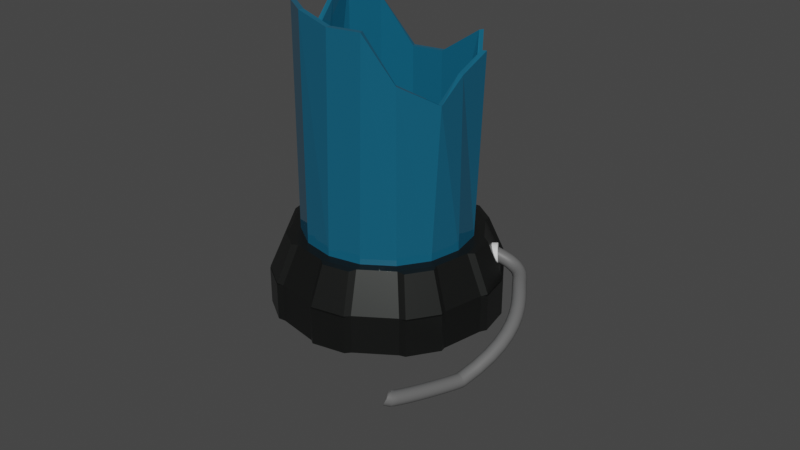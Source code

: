 # Source: Machines_1.blend  (saved by Blender 3.4.6; exported with 4.5.12 LTS)
import bpy
from mathutils import Matrix  # noqa: F401  (used for matrix-valued properties, if any)

bpy.ops.wm.read_factory_settings(use_empty=True)
scene = bpy.context.scene
scene.name = 'Scene'

# ---- collections
col_collection = bpy.data.collections.new('Collection'); scene.collection.children.link(col_collection)
col_collection_001 = bpy.data.collections.new('Collection.001'); col_collection.children.link(col_collection_001)
col_collection_002 = bpy.data.collections.new('Collection.002'); col_collection.children.link(col_collection_002)
col_collection_003 = bpy.data.collections.new('Collection.003'); col_collection.children.link(col_collection_003)
col_collection_004 = bpy.data.collections.new('Collection.004'); col_collection.children.link(col_collection_004)
col_collection_005 = bpy.data.collections.new('Collection.005'); col_collection.children.link(col_collection_005)

# ---- materials (node trees are filled in below, after node groups)
mat_metal = bpy.data.materials.new('Metal')
mat_metal.use_transparent_shadow = False
mat_vitre = bpy.data.materials.new('Vitre')
mat_vitre.use_transparent_shadow = False
mat_material_001 = bpy.data.materials.new('Material.001')
mat_material_001.use_transparent_shadow = False

# ---- material node trees
mat_metal.use_nodes = True; mat_metal.node_tree.nodes.clear()
_N = mat_metal.node_tree.nodes; _L = mat_metal.node_tree.links
n0 = _N.new('ShaderNodeBsdfPrincipled'); n0.name = 'Principled BSDF'; n0.location = (10, 300)
n0.distribution = 'GGX'
n0.subsurface_method = 'RANDOM_WALK_SKIN'
n0.inputs[0].default_value = (0.04202, 0.04428, 0.04258, 1.0)
n0.inputs[1].default_value = 0.8657
n0.inputs[2].default_value = 0.3843
n0.inputs[3].default_value = 1.45
n0.inputs[27].default_value = (0.0, 0.0, 0.0, 1.0)
n0.inputs[28].default_value = 1.0
n1 = _N.new('ShaderNodeOutputMaterial'); n1.name = 'Material Output'; n1.location = (300, 300)
_L.new(n0.outputs[0], n1.inputs[0])
n1.is_active_output = True
mat_vitre.use_nodes = True; mat_vitre.node_tree.nodes.clear()
_N = mat_vitre.node_tree.nodes; _L = mat_vitre.node_tree.links
n0 = _N.new('ShaderNodeBsdfPrincipled'); n0.name = 'Principled BSDF'; n0.location = (10, 300)
n0.distribution = 'GGX'
n0.subsurface_method = 'RANDOM_WALK_SKIN'
n0.inputs[0].default_value = (0.007159, 0.1061, 0.1833, 1.0)
n0.inputs[2].default_value = 0.0
n0.inputs[3].default_value = 1.45
n0.inputs[27].default_value = (0.0, 0.0, 0.0, 1.0)
n0.inputs[28].default_value = 1.0
n1 = _N.new('ShaderNodeOutputMaterial'); n1.name = 'Material Output'; n1.location = (300, 300)
_L.new(n0.outputs[0], n1.inputs[0])
n1.is_active_output = True
mat_material_001.use_nodes = True; mat_material_001.node_tree.nodes.clear()
_N = mat_material_001.node_tree.nodes; _L = mat_material_001.node_tree.links
n0 = _N.new('ShaderNodeBsdfPrincipled'); n0.name = 'Principled BSDF'; n0.location = (10, 300)
n0.distribution = 'GGX'
n0.subsurface_method = 'RANDOM_WALK_SKIN'
n0.inputs[0].default_value = (0.13, 0.13, 0.13, 1.0)
n0.inputs[3].default_value = 1.45
n0.inputs[27].default_value = (0.0, 0.0, 0.0, 1.0)
n0.inputs[28].default_value = 1.0
n1 = _N.new('ShaderNodeOutputMaterial'); n1.name = 'Material Output'; n1.location = (300, 300)
_L.new(n0.outputs[0], n1.inputs[0])
n1.is_active_output = True

# ---- world
world_world = bpy.data.worlds.new('World'); scene.world = world_world
world_world.use_nodes = True; world_world.node_tree.nodes.clear()
_N = world_world.node_tree.nodes; _L = world_world.node_tree.links
n0 = _N.new('ShaderNodeOutputWorld'); n0.name = 'World Output'; n0.location = (300, 300)
n1 = _N.new('ShaderNodeBackground'); n1.name = 'Background'; n1.location = (10, 300)
n1.inputs[0].default_value = (0.05088, 0.05088, 0.05088, 1.0)
_L.new(n1.outputs[0], n0.inputs[0])
n0.is_active_output = True
world_world.color = (0.05088, 0.05088, 0.05088)
world_world.use_sun_shadow = False
world_world.sun_shadow_jitter_overblur = 0.0

# ---- meshes
me_cylinder_001 = bpy.data.meshes.new('Cylinder.001')
me_cylinder_001.from_pydata([(0.0, 1.0, -1.0), (0.3827, 0.9239, -1.0), (0.7071, 0.7071, -1.0), (0.9239, 0.3827, -1.0), (1.0, 0.0, -1.0), (0.9239, -0.3827, -1.0), (0.7071, -0.7071, -1.0), (0.3827, -0.9239, -1.0), (0.0, -1.0, -1.0), (-0.3827, -0.9239, -1.0), (-0.7071, -0.7071, -1.0), (-0.9239, -0.3827, -1.0), (-1.0, 0.0, -1.0), (-0.9239, 0.3827, -1.0), (-0.7071, 0.7071, -1.0), (-0.3827, 0.9239, -1.0), (0.0, 0.8478, 1.0), (0.0, 1.0, -1.0), (0.3244, 0.7832, 1.0), (0.3827, 0.9239, -1.0), (0.5995, 0.5995, 1.0), (0.7071, 0.7071, -1.0), (0.7832, 0.3244, 1.0), (0.9239, 0.3827, -1.0), (0.8478, 0.0, 1.0), (1.0, 0.0, -1.0), (0.7832, -0.3244, 1.0), (0.9239, -0.3827, -1.0), (0.5995, -0.5995, 1.0), (0.7071, -0.7071, -1.0), (0.3244, -0.7832, 1.0), (0.3827, -0.9239, -1.0), (0.0, -0.8478, 1.0), (0.0, -1.0, -1.0), (-0.3244, -0.7832, 1.0), (-0.3827, -0.9239, -1.0), (-0.5995, -0.5995, 1.0), (-0.7071, -0.7071, -1.0), (-0.7832, -0.3244, 1.0), (-0.9239, -0.3827, -1.0), (-0.8478, 0.0, 1.0), (-1.0, 0.0, -1.0), (-0.7832, 0.3244, 1.0), (-0.9239, 0.3827, -1.0), (-0.5995, 0.5995, 1.0), (-0.7071, 0.7071, -1.0), (-0.3244, 0.7832, 1.0), (-0.3827, 0.9239, -1.0), (0.0, 1.0, -2.987), (0.0, 1.0, -0.9869), (0.3827, 0.9239, -2.987), (0.3827, 0.9239, -0.9869), (0.7071, 0.7071, -2.987), (0.7071, 0.7071, -0.9869), (0.9239, 0.3827, -2.987), (0.9239, 0.3827, -0.9869), (1.0, 0.0, -2.987), (1.0, 0.0, -0.9869), (0.9239, -0.3827, -2.987), (0.9239, -0.3827, -0.9869), (0.7071, -0.7071, -2.987), (0.7071, -0.7071, -0.9869), (0.3827, -0.9239, -2.987), (0.3827, -0.9239, -0.9869), (0.0, -1.0, -2.987), (0.0, -1.0, -0.9869), (-0.3827, -0.9239, -2.987), (-0.3827, -0.9239, -0.9869), (-0.7071, -0.7071, -2.987), (-0.7071, -0.7071, -0.9869), (-0.9239, -0.3827, -2.987), (-0.9239, -0.3827, -0.9869), (-1.0, 0.0, -2.987), (-1.0, 0.0, -0.9869), (-0.9239, 0.3827, -2.987), (-0.9239, 0.3827, -0.9869), (-0.7071, 0.7071, -2.987), (-0.7071, 0.7071, -0.9869), (-0.3827, 0.9239, -2.987), (-0.3827, 0.9239, -0.9869), (0.696, 0.766, -0.9553), (0.4414, 0.9361, -0.9553), (0.386, 0.801, 0.9616), (0.5923, 0.6632, 0.9616), (1.034, 0.04952, -0.9553), (0.974, 0.3499, -0.9553), (0.8394, 0.2934, 0.9616), (0.8877, 0.05012, 0.9616), (0.766, -0.696, -0.9553), (0.9361, -0.4414, -0.9553), (0.801, -0.386, 0.9616), (0.6632, -0.5923, 0.9616), (0.04952, -1.034, -0.9553), (0.3499, -0.974, -0.9553), (0.2934, -0.8394, 0.9616), (0.05012, -0.8877, 0.9616), (-0.696, -0.766, -0.9553), (-0.4414, -0.9361, -0.9553), (-0.386, -0.801, 0.9616), (-0.5923, -0.6632, 0.9616), (-1.034, -0.04952, -0.9553), (-0.974, -0.3499, -0.9553), (-0.8394, -0.2934, 0.9616), (-0.8877, -0.05012, 0.9616), (-0.766, 0.696, -0.9553), (-0.9361, 0.4414, -0.9553), (-0.801, 0.386, 0.9616), (-0.6632, 0.5923, 0.9616), (-0.04952, 1.034, -0.9553), (-0.3499, 0.974, -0.9553), (-0.2934, 0.8394, 0.9616), (-0.05012, 0.8877, 0.9616), (0.4429, 0.939, -2.945), (0.4429, 0.939, -1.029), (0.698, 0.7685, -1.029), (0.698, 0.7685, -2.945), (0.9771, 0.3508, -2.945), (0.9771, 0.3508, -1.029), (1.037, 0.04984, -1.029), (1.037, 0.04984, -2.945), (0.939, -0.4429, -2.945), (0.939, -0.4429, -1.029), (0.7685, -0.698, -1.029), (0.7685, -0.698, -2.945), (0.3508, -0.9771, -2.945), (0.3508, -0.9771, -1.029), (0.04984, -1.037, -1.029), (0.04984, -1.037, -2.945), (-0.4429, -0.939, -2.945), (-0.4429, -0.939, -1.029), (-0.698, -0.7685, -1.029), (-0.698, -0.7685, -2.945), (-0.9771, -0.3508, -2.945), (-0.9771, -0.3508, -1.029), (-1.037, -0.04984, -1.029), (-1.037, -0.04984, -2.945), (-0.939, 0.4429, -2.945), (-0.939, 0.4429, -1.029), (-0.7685, 0.698, -1.029), (-0.7685, 0.698, -2.945), (-0.3508, 0.9771, -2.945), (-0.3508, 0.9771, -1.029), (-0.04984, 1.037, -1.029), (-0.04984, 1.037, -2.945)], [], [(15, 47, 17, 0), (2, 21, 23, 3), (3, 23, 25, 4), (4, 25, 27, 5), (5, 27, 29, 6), (6, 29, 31, 7), (7, 31, 33, 8), (8, 33, 35, 9), (9, 35, 37, 10), (10, 37, 39, 11), (11, 39, 41, 12), (12, 41, 43, 13), (13, 43, 45, 14), (14, 45, 47, 15), (0, 17, 19, 1), (1, 19, 21, 2), (0, 1, 2, 3, 4, 5, 6, 7, 8, 9, 10, 11, 12, 13, 14, 15), (19, 17, 16, 18), (80, 81, 82, 83), (23, 21, 20, 22), (84, 85, 86, 87), (27, 25, 24, 26), (88, 89, 90, 91), (31, 29, 28, 30), (92, 93, 94, 95), (35, 33, 32, 34), (96, 97, 98, 99), (39, 37, 36, 38), (100, 101, 102, 103), (43, 41, 40, 42), (104, 105, 106, 107), (47, 45, 44, 46), (108, 109, 110, 111), (18, 16, 46, 44, 42, 40, 38, 36, 34, 32, 30, 28, 26, 24, 22, 20), (48, 49, 51, 50), (112, 113, 114, 115), (52, 53, 55, 54), (116, 117, 118, 119), (56, 57, 59, 58), (120, 121, 122, 123), (60, 61, 63, 62), (124, 125, 126, 127), (64, 65, 67, 66), (128, 129, 130, 131), (68, 69, 71, 70), (132, 133, 134, 135), (72, 73, 75, 74), (136, 137, 138, 139), (51, 49, 79, 77, 75, 73, 71, 69, 67, 65, 63, 61, 59, 57, 55, 53), (76, 77, 79, 78), (140, 141, 142, 143), (48, 50, 52, 54, 56, 58, 60, 62, 64, 66, 68, 70, 72, 74, 76, 78), (21, 19, 81, 80), (19, 18, 82, 81), (18, 20, 83, 82), (20, 21, 80, 83), (25, 23, 85, 84), (23, 22, 86, 85), (22, 24, 87, 86), (24, 25, 84, 87), (29, 27, 89, 88), (27, 26, 90, 89), (26, 28, 91, 90), (28, 29, 88, 91), (33, 31, 93, 92), (31, 30, 94, 93), (30, 32, 95, 94), (32, 33, 92, 95), (37, 35, 97, 96), (35, 34, 98, 97), (34, 36, 99, 98), (36, 37, 96, 99), (41, 39, 101, 100), (39, 38, 102, 101), (38, 40, 103, 102), (40, 41, 100, 103), (45, 43, 105, 104), (43, 42, 106, 105), (42, 44, 107, 106), (44, 45, 104, 107), (17, 47, 109, 108), (47, 46, 110, 109), (46, 16, 111, 110), (16, 17, 108, 111), (50, 51, 113, 112), (51, 53, 114, 113), (53, 52, 115, 114), (52, 50, 112, 115), (54, 55, 117, 116), (55, 57, 118, 117), (57, 56, 119, 118), (56, 54, 116, 119), (58, 59, 121, 120), (59, 61, 122, 121), (61, 60, 123, 122), (60, 58, 120, 123), (62, 63, 125, 124), (63, 65, 126, 125), (65, 64, 127, 126), (64, 62, 124, 127), (66, 67, 129, 128), (67, 69, 130, 129), (69, 68, 131, 130), (68, 66, 128, 131), (70, 71, 133, 132), (71, 73, 134, 133), (73, 72, 135, 134), (72, 70, 132, 135), (74, 75, 137, 136), (75, 77, 138, 137), (77, 76, 139, 138), (76, 74, 136, 139), (78, 79, 141, 140), (79, 49, 142, 141), (49, 48, 143, 142), (48, 78, 140, 143)])
_uv = me_cylinder_001.uv_layers.new(name='UVMap')
_uv.uv.foreach_set('vector', [0.0625, 0.5, 0.0625, 0.5, 0.0, 0.5, 0.0, 0.5, 0.875, 0.5, 0.875, 0.5, 0.8125, 0.5, 0.8125, 0.5, 0.8125, 0.5, 0.8125, 0.5, 0.75, 0.5, 0.75, 0.5, 0.75, 0.5, 0.75, 0.5, 0.6875, 0.5, 0.6875, 0.5, 0.6875, 0.5, 0.6875, 0.5, 0.625, 0.5, 0.625, 0.5, 0.625, 0.5, 0.625, 0.5, 0.5625, 0.5, 0.5625, 0.5, 0.5625, 0.5, 0.5625, 0.5, 0.5, 0.5, 0.5, 0.5, 0.5, 0.5, 0.5, 0.5, 0.4375, 0.5, 0.4375, 0.5, 0.4375, 0.5, 0.4375, 0.5, 0.375, 0.5, 0.375, 0.5, 0.375, 0.5, 0.375, 0.5, 0.3125, 0.5, 0.3125, 0.5, 0.3125, 0.5, 0.3125, 0.5, 0.25, 0.5, 0.25, 0.5, 0.25, 0.5, 0.25, 0.5, 0.1875, 0.5, 0.1875, 0.5, 0.1875, 0.5, 0.1875, 0.5, 0.125, 0.5, 0.125, 0.5, 0.125, 0.5, 0.125, 0.5, 0.0625, 0.5, 0.0625, 0.5, 1.0, 0.5, 1.0, 0.5, 0.9375, 0.5, 0.9375, 0.5, 0.9375, 0.5, 0.9375, 0.5, 0.875, 0.5, 0.875, 0.5, 0.75, 0.49, 0.8418, 0.4717, 0.9197, 0.4197, 0.9717, 0.3418, 0.99, 0.25, 0.9717, 0.1582, 0.9197, 0.08029, 0.8418, 0.02827, 0.75, 0.01, 0.6582, 0.02827, 0.5803, 0.08029, 0.5283, 0.1582, 0.51, 0.25, 0.5283, 0.3418, 0.5803, 0.4197, 0.6582, 0.4717, 0.3418, 0.4717, 0.25, 0.49, 0.25, 0.4535, 0.3279, 0.438, 0.4109, 0.4247, 0.3498, 0.4655, 0.3365, 0.4331, 0.386, 0.4, 0.4717, 0.3418, 0.4197, 0.4197, 0.3939, 0.3939, 0.438, 0.3279, 0.4873, 0.2597, 0.473, 0.3318, 0.4406, 0.3183, 0.4523, 0.2599, 0.4717, 0.1582, 0.49, 0.25, 0.4535, 0.25, 0.438, 0.1721, 0.4247, 0.08908, 0.4655, 0.1502, 0.4331, 0.1635, 0.4, 0.114, 0.3418, 0.02827, 0.4197, 0.08029, 0.3939, 0.1061, 0.3279, 0.06203, 0.2597, 0.01269, 0.3318, 0.02703, 0.3183, 0.05935, 0.2599, 0.04774, 0.1582, 0.02827, 0.25, 0.01, 0.25, 0.04654, 0.1721, 0.06203, 0.08908, 0.07531, 0.1502, 0.03448, 0.1635, 0.06692, 0.114, 0.09999, 0.02827, 0.1582, 0.08029, 0.08029, 0.1061, 0.1061, 0.06203, 0.1721, 0.01269, 0.2403, 0.02703, 0.1682, 0.05935, 0.1817, 0.04774, 0.2401, 0.02827, 0.3418, 0.01, 0.25, 0.04654, 0.25, 0.06203, 0.3279, 0.07531, 0.4109, 0.03448, 0.3498, 0.06692, 0.3365, 0.09999, 0.386, 0.1582, 0.4717, 0.08029, 0.4197, 0.1061, 0.3939, 0.1721, 0.438, 0.2403, 0.4873, 0.1682, 0.473, 0.1817, 0.4406, 0.2401, 0.4523, 0.3279, 0.438, 0.25, 0.4535, 0.1721, 0.438, 0.1061, 0.3939, 0.06203, 0.3279, 0.04654, 0.25, 0.06203, 0.1721, 0.1061, 0.1061, 0.1721, 0.06203, 0.25, 0.04654, 0.3279, 0.06203, 0.3939, 0.1061, 0.438, 0.1721, 0.4535, 0.25, 0.438, 0.3279, 0.3939, 0.3939, 1.0, 0.5, 1.0, 1.0, 0.9375, 1.0, 0.9375, 0.5, 0.9308, 0.5104, 0.9308, 0.9896, 0.8817, 0.9896, 0.8817, 0.5104, 0.875, 0.5, 0.875, 1.0, 0.8125, 1.0, 0.8125, 0.5, 0.8058, 0.5104, 0.8058, 0.9896, 0.7567, 0.9896, 0.7567, 0.5104, 0.75, 0.5, 0.75, 1.0, 0.6875, 1.0, 0.6875, 0.5, 0.6808, 0.5104, 0.6808, 0.9896, 0.6317, 0.9896, 0.6317, 0.5104, 0.625, 0.5, 0.625, 1.0, 0.5625, 1.0, 0.5625, 0.5, 0.5558, 0.5104, 0.5558, 0.9896, 0.5067, 0.9896, 0.5067, 0.5104, 0.5, 0.5, 0.5, 1.0, 0.4375, 1.0, 0.4375, 0.5, 0.4308, 0.5104, 0.4308, 0.9896, 0.3817, 0.9896, 0.3817, 0.5104, 0.375, 0.5, 0.375, 1.0, 0.3125, 1.0, 0.3125, 0.5, 0.3058, 0.5104, 0.3058, 0.9896, 0.2567, 0.9896, 0.2567, 0.5104, 0.25, 0.5, 0.25, 1.0, 0.1875, 1.0, 0.1875, 0.5, 0.1808, 0.5104, 0.1808, 0.9896, 0.1317, 0.9896, 0.1317, 0.5104, 0.3418, 0.4717, 0.25, 0.49, 0.1582, 0.4717, 0.08029, 0.4197, 0.02827, 0.3418, 0.01, 0.25, 0.02827, 0.1582, 0.08029, 0.08029, 0.1582, 0.02827, 0.25, 0.01, 0.3418, 0.02827, 0.4197, 0.08029, 0.4717, 0.1582, 0.49, 0.25, 0.4717, 0.3418, 0.4197, 0.4197, 0.125, 0.5, 0.125, 1.0, 0.0625, 1.0, 0.0625, 0.5, 0.05583, 0.5104, 0.05583, 0.9896, 0.006675, 0.9896, 0.006675, 0.5104, 0.75, 0.49, 0.8418, 0.4717, 0.9197, 0.4197, 0.9717, 0.3418, 0.99, 0.25, 0.9717, 0.1582, 0.9197, 0.08029, 0.8418, 0.02827, 0.75, 0.01, 0.6582, 0.02827, 0.5803, 0.08029, 0.5283, 0.1582, 0.51, 0.25, 0.5283, 0.3418, 0.5803, 0.4197, 0.6582, 0.4717, 0.4197, 0.4197, 0.3418, 0.4717, 0.3498, 0.4655, 0.4109, 0.4247, 0.3418, 0.4717, 0.3279, 0.438, 0.3365, 0.4331, 0.3498, 0.4655, 0.3279, 0.438, 0.3939, 0.3939, 0.386, 0.4, 0.3365, 0.4331, 0.3939, 0.3939, 0.4197, 0.4197, 0.4109, 0.4247, 0.386, 0.4, 0.49, 0.25, 0.4717, 0.3418, 0.473, 0.3318, 0.4873, 0.2597, 0.4717, 0.3418, 0.438, 0.3279, 0.4406, 0.3183, 0.473, 0.3318, 0.438, 0.3279, 0.4535, 0.25, 0.4523, 0.2599, 0.4406, 0.3183, 0.4535, 0.25, 0.49, 0.25, 0.4873, 0.2597, 0.4523, 0.2599, 0.4197, 0.08029, 0.4717, 0.1582, 0.4655, 0.1502, 0.4247, 0.08908, 0.4717, 0.1582, 0.438, 0.1721, 0.4331, 0.1635, 0.4655, 0.1502, 0.438, 0.1721, 0.3939, 0.1061, 0.4, 0.114, 0.4331, 0.1635, 0.3939, 0.1061, 0.4197, 0.08029, 0.4247, 0.08908, 0.4, 0.114, 0.25, 0.01, 0.3418, 0.02827, 0.3318, 0.02703, 0.2597, 0.01269, 0.3418, 0.02827, 0.3279, 0.06203, 0.3183, 0.05935, 0.3318, 0.02703, 0.3279, 0.06203, 0.25, 0.04654, 0.2599, 0.04774, 0.3183, 0.05935, 0.25, 0.04654, 0.25, 0.01, 0.2597, 0.01269, 0.2599, 0.04774, 0.08029, 0.08029, 0.1582, 0.02827, 0.1502, 0.03448, 0.08908, 0.07531, 0.1582, 0.02827, 0.1721, 0.06203, 0.1635, 0.06692, 0.1502, 0.03448, 0.1721, 0.06203, 0.1061, 0.1061, 0.114, 0.09999, 0.1635, 0.06692, 0.1061, 0.1061, 0.08029, 0.08029, 0.08908, 0.07531, 0.114, 0.09999, 0.01, 0.25, 0.02827, 0.1582, 0.02703, 0.1682, 0.01269, 0.2403, 0.02827, 0.1582, 0.06203, 0.1721, 0.05935, 0.1817, 0.02703, 0.1682, 0.06203, 0.1721, 0.04654, 0.25, 0.04774, 0.2401, 0.05935, 0.1817, 0.04654, 0.25, 0.01, 0.25, 0.01269, 0.2403, 0.04774, 0.2401, 0.08029, 0.4197, 0.02827, 0.3418, 0.03448, 0.3498, 0.07531, 0.4109, 0.02827, 0.3418, 0.06203, 0.3279, 0.06692, 0.3365, 0.03448, 0.3498, 0.06203, 0.3279, 0.1061, 0.3939, 0.09999, 0.386, 0.06692, 0.3365, 0.1061, 0.3939, 0.08029, 0.4197, 0.07531, 0.4109, 0.09999, 0.386, 0.25, 0.49, 0.1582, 0.4717, 0.1682, 0.473, 0.2403, 0.4873, 0.1582, 0.4717, 0.1721, 0.438, 0.1817, 0.4406, 0.1682, 0.473, 0.1721, 0.438, 0.25, 0.4535, 0.2401, 0.4523, 0.1817, 0.4406, 0.25, 0.4535, 0.25, 0.49, 0.2403, 0.4873, 0.2401, 0.4523, 0.9375, 0.5, 0.9375, 1.0, 0.9308, 0.9896, 0.9308, 0.5104, 0.9375, 1.0, 0.875, 1.0, 0.8817, 0.9896, 0.9308, 0.9896, 0.875, 1.0, 0.875, 0.5, 0.8817, 0.5104, 0.8817, 0.9896, 0.875, 0.5, 0.9375, 0.5, 0.9308, 0.5104, 0.8817, 0.5104, 0.8125, 0.5, 0.8125, 1.0, 0.8058, 0.9896, 0.8058, 0.5104, 0.8125, 1.0, 0.75, 1.0, 0.7567, 0.9896, 0.8058, 0.9896, 0.75, 1.0, 0.75, 0.5, 0.7567, 0.5104, 0.7567, 0.9896, 0.75, 0.5, 0.8125, 0.5, 0.8058, 0.5104, 0.7567, 0.5104, 0.6875, 0.5, 0.6875, 1.0, 0.6808, 0.9896, 0.6808, 0.5104, 0.6875, 1.0, 0.625, 1.0, 0.6317, 0.9896, 0.6808, 0.9896, 0.625, 1.0, 0.625, 0.5, 0.6317, 0.5104, 0.6317, 0.9896, 0.625, 0.5, 0.6875, 0.5, 0.6808, 0.5104, 0.6317, 0.5104, 0.5625, 0.5, 0.5625, 1.0, 0.5558, 0.9896, 0.5558, 0.5104, 0.5625, 1.0, 0.5, 1.0, 0.5067, 0.9896, 0.5558, 0.9896, 0.5, 1.0, 0.5, 0.5, 0.5067, 0.5104, 0.5067, 0.9896, 0.5, 0.5, 0.5625, 0.5, 0.5558, 0.5104, 0.5067, 0.5104, 0.4375, 0.5, 0.4375, 1.0, 0.4308, 0.9896, 0.4308, 0.5104, 0.4375, 1.0, 0.375, 1.0, 0.3817, 0.9896, 0.4308, 0.9896, 0.375, 1.0, 0.375, 0.5, 0.3817, 0.5104, 0.3817, 0.9896, 0.375, 0.5, 0.4375, 0.5, 0.4308, 0.5104, 0.3817, 0.5104, 0.3125, 0.5, 0.3125, 1.0, 0.3058, 0.9896, 0.3058, 0.5104, 0.3125, 1.0, 0.25, 1.0, 0.2567, 0.9896, 0.3058, 0.9896, 0.25, 1.0, 0.25, 0.5, 0.2567, 0.5104, 0.2567, 0.9896, 0.25, 0.5, 0.3125, 0.5, 0.3058, 0.5104, 0.2567, 0.5104, 0.1875, 0.5, 0.1875, 1.0, 0.1808, 0.9896, 0.1808, 0.5104, 0.1875, 1.0, 0.125, 1.0, 0.1317, 0.9896, 0.1808, 0.9896, 0.125, 1.0, 0.125, 0.5, 0.1317, 0.5104, 0.1317, 0.9896, 0.125, 0.5, 0.1875, 0.5, 0.1808, 0.5104, 0.1317, 0.5104, 0.0625, 0.5, 0.0625, 1.0, 0.05583, 0.9896, 0.05583, 0.5104, 0.0625, 1.0, 0.0, 1.0, 0.006675, 0.9896, 0.05583, 0.9896, 0.0, 1.0, 0.0, 0.5, 0.006675, 0.5104, 0.006675, 0.9896, 0.0, 0.5, 0.0625, 0.5, 0.05583, 0.5104, 0.006675, 0.5104])
me_cylinder_001.materials.append(mat_metal)
me_cylinder_001.update()
me_cylinder_002 = bpy.data.meshes.new('Cylinder.002')
me_cylinder_002.from_pydata([(0.0, 1.0, -1.0), (0.0, 1.0, 0.02974), (0.3827, 0.9239, -1.0), (0.4971, 1.035, 0.2141), (0.7071, 0.7071, -1.0), (0.7071, 0.7071, -0.1204), (0.9239, 0.3827, -1.0), (1.016, 0.3723, 0.2313), (1.0, 0.0, -1.0), (1.0, 0.0, 0.1393), (0.9239, -0.3827, -1.0), (0.9902, -0.3387, 0.002507), (0.7071, -0.7071, -1.0), (0.7071, -0.7071, 0.1393), (0.3827, -0.9239, -1.0), (0.4328, -0.9114, 0.4455), (0.0, -1.0, -1.0), (0.05007, -0.9875, 0.4455), (-0.3827, -0.9239, -1.0), (-0.3827, -0.9239, 0.4915), (-0.7071, -0.7071, -1.0), (-0.7071, -0.7071, 0.4915), (-0.9239, -0.3827, -1.0), (-0.8885, -0.239, 0.2073), (-1.0, 0.0, -1.0), (-0.9034, 0.07374, 0.3921), (-0.9239, 0.3827, -1.0), (-0.9239, 0.3827, 0.4915), (-0.7071, 0.7071, -1.0), (-0.7071, 0.7071, 0.3586), (-0.3827, 0.9239, -1.0), (-0.3827, 0.9239, 0.02974), (0.0, 0.94, -1.0), (0.0, 0.94, 0.02974), (0.3597, 0.8684, -1.0), (0.4741, 0.9794, 0.2141), (0.6647, 0.6647, -1.0), (0.6647, 0.6647, -0.1204), (0.8684, 0.3597, -1.0), (0.9607, 0.3493, 0.2313), (0.94, 0.0, -1.0), (0.94, 0.0, 0.1393), (0.8684, -0.3597, -1.0), (0.9348, -0.3158, 0.002507), (0.6647, -0.6647, -1.0), (0.6647, -0.6647, 0.1393), (0.3597, -0.8684, -1.0), (0.4098, -0.8559, 0.4455), (0.0, -0.94, -1.0), (0.05007, -0.9275, 0.4455), (-0.3597, -0.8684, -1.0), (-0.3597, -0.8684, 0.4915), (-0.6647, -0.6647, -1.0), (-0.6647, -0.6647, 0.4915), (-0.8684, -0.3597, -1.0), (-0.833, -0.216, 0.2073), (-0.94, 0.0, -1.0), (-0.8434, 0.07374, 0.3921), (-0.8684, 0.3597, -1.0), (-0.8684, 0.3597, 0.4915), (-0.6647, 0.6647, -1.0), (-0.6647, 0.6647, 0.3586), (-0.3597, 0.8684, -1.0), (-0.3597, 0.8684, 0.02974)], [], [(0, 1, 3, 2), (2, 3, 5, 4), (4, 5, 7, 6), (6, 7, 9, 8), (8, 9, 11, 10), (10, 11, 13, 12), (12, 13, 15, 14), (14, 15, 17, 16), (16, 17, 19, 18), (18, 19, 21, 20), (20, 21, 23, 22), (22, 23, 25, 24), (24, 25, 27, 26), (26, 27, 29, 28), (28, 29, 31, 30), (30, 31, 1, 0), (32, 34, 35, 33), (34, 36, 37, 35), (36, 38, 39, 37), (38, 40, 41, 39), (40, 42, 43, 41), (42, 44, 45, 43), (44, 46, 47, 45), (46, 48, 49, 47), (48, 50, 51, 49), (50, 52, 53, 51), (52, 54, 55, 53), (54, 56, 57, 55), (56, 58, 59, 57), (58, 60, 61, 59), (60, 62, 63, 61), (62, 32, 33, 63), (0, 2, 34, 32), (3, 1, 33, 35), (2, 4, 36, 34), (5, 3, 35, 37), (4, 6, 38, 36), (7, 5, 37, 39), (6, 8, 40, 38), (9, 7, 39, 41), (8, 10, 42, 40), (11, 9, 41, 43), (10, 12, 44, 42), (13, 11, 43, 45), (12, 14, 46, 44), (15, 13, 45, 47), (14, 16, 48, 46), (17, 15, 47, 49), (16, 18, 50, 48), (19, 17, 49, 51), (18, 20, 52, 50), (21, 19, 51, 53), (20, 22, 54, 52), (23, 21, 53, 55), (22, 24, 56, 54), (25, 23, 55, 57), (24, 26, 58, 56), (27, 25, 57, 59), (26, 28, 60, 58), (29, 27, 59, 61), (28, 30, 62, 60), (31, 29, 61, 63), (30, 0, 32, 62), (1, 31, 63, 33)])
_uv = me_cylinder_002.uv_layers.new(name='UVMap')
_uv.uv.foreach_set('vector', [0.9219, 0.2164, 0.516, 0.5135, 0.52, 0.5062, 0.7816, 0.07641, 0.7816, 0.07641, 0.52, 0.5062, 0.5209, 0.498, 0.598, 0.0003037, 0.598, 0.0003037, 0.5209, 0.498, 0.5187, 0.4901, 0.3988, 9.996e-05, 0.3988, 9.996e-05, 0.5187, 0.4901, 0.5138, 0.4836, 0.2142, 0.07624, 0.2142, 0.07624, 0.5138, 0.4836, 0.5065, 0.4796, 0.07467, 0.2185, 0.07467, 0.2185, 0.5065, 0.4796, 0.4981, 0.4787, 0.0001, 0.4025, 0.0001, 0.4025, 0.4981, 0.4787, 0.4901, 0.4812, 0.001242, 0.6009, 0.001242, 0.6009, 0.4901, 0.4812, 0.4836, 0.4865, 0.07786, 0.7839, 0.07786, 0.7839, 0.4836, 0.4865, 0.4796, 0.4939, 0.2185, 0.924, 0.2185, 0.924, 0.4796, 0.4939, 0.4787, 0.5022, 0.4022, 0.9999, 0.4022, 0.9999, 0.4787, 0.5022, 0.4809, 0.5101, 0.6013, 0.9999, 0.6013, 0.9999, 0.4809, 0.5101, 0.4858, 0.5167, 0.7857, 0.9236, 0.7857, 0.9236, 0.4858, 0.5167, 0.493, 0.5206, 0.9253, 0.781, 0.9253, 0.781, 0.493, 0.5206, 0.5013, 0.5212, 0.9995, 0.5967, 0.9995, 0.5967, 0.5013, 0.5212, 0.5094, 0.5188, 0.9982, 0.3989, 0.9982, 0.3989, 0.5094, 0.5188, 0.516, 0.5135, 0.9219, 0.2164, 0.9219, 0.2164, 0.7816, 0.07641, 0.52, 0.5062, 0.516, 0.5135, 0.7816, 0.07641, 0.598, 0.0003037, 0.5209, 0.498, 0.52, 0.5062, 0.598, 0.0003037, 0.3988, 9.996e-05, 0.5187, 0.4901, 0.5209, 0.498, 0.3988, 9.996e-05, 0.2142, 0.07624, 0.5138, 0.4836, 0.5187, 0.4901, 0.2142, 0.07624, 0.07467, 0.2185, 0.5065, 0.4796, 0.5138, 0.4836, 0.07467, 0.2185, 0.0001, 0.4025, 0.4981, 0.4787, 0.5065, 0.4796, 0.0001, 0.4025, 0.001242, 0.6009, 0.4901, 0.4812, 0.4981, 0.4787, 0.001242, 0.6009, 0.07786, 0.7839, 0.4836, 0.4865, 0.4901, 0.4812, 0.07786, 0.7839, 0.2185, 0.924, 0.4796, 0.4939, 0.4836, 0.4865, 0.2185, 0.924, 0.4022, 0.9999, 0.4787, 0.5022, 0.4796, 0.4939, 0.4022, 0.9999, 0.6013, 0.9999, 0.4809, 0.5101, 0.4787, 0.5022, 0.6013, 0.9999, 0.7857, 0.9236, 0.4858, 0.5167, 0.4809, 0.5101, 0.7857, 0.9236, 0.9253, 0.781, 0.493, 0.5206, 0.4858, 0.5167, 0.9253, 0.781, 0.9995, 0.5967, 0.5013, 0.5212, 0.493, 0.5206, 0.9995, 0.5967, 0.9982, 0.3989, 0.5094, 0.5188, 0.5013, 0.5212, 0.9982, 0.3989, 0.9219, 0.2164, 0.516, 0.5135, 0.5094, 0.5188, 0.9219, 0.2164, 0.7816, 0.07641, 0.7816, 0.07641, 0.9219, 0.2164, 0.52, 0.5062, 0.516, 0.5135, 0.516, 0.5135, 0.52, 0.5062, 0.7816, 0.07641, 0.598, 0.0003037, 0.598, 0.0003037, 0.7816, 0.07641, 0.5209, 0.498, 0.52, 0.5062, 0.52, 0.5062, 0.5209, 0.498, 0.598, 0.0003037, 0.3988, 9.996e-05, 0.3988, 9.996e-05, 0.598, 0.0003037, 0.5187, 0.4901, 0.5209, 0.498, 0.5209, 0.498, 0.5187, 0.4901, 0.3988, 9.996e-05, 0.2142, 0.07624, 0.2142, 0.07624, 0.3988, 9.996e-05, 0.5138, 0.4836, 0.5187, 0.4901, 0.5187, 0.4901, 0.5138, 0.4836, 0.2142, 0.07624, 0.07467, 0.2185, 0.07467, 0.2185, 0.2142, 0.07624, 0.5065, 0.4796, 0.5138, 0.4836, 0.5138, 0.4836, 0.5065, 0.4796, 0.07467, 0.2185, 0.0001, 0.4025, 0.0001, 0.4025, 0.07467, 0.2185, 0.4981, 0.4787, 0.5065, 0.4796, 0.5065, 0.4796, 0.4981, 0.4787, 0.0001, 0.4025, 0.001242, 0.6009, 0.001242, 0.6009, 0.0001, 0.4025, 0.4901, 0.4812, 0.4981, 0.4787, 0.4981, 0.4787, 0.4901, 0.4812, 0.001242, 0.6009, 0.07786, 0.7839, 0.07786, 0.7839, 0.001242, 0.6009, 0.4836, 0.4865, 0.4901, 0.4812, 0.4901, 0.4812, 0.4836, 0.4865, 0.07786, 0.7839, 0.2185, 0.924, 0.2185, 0.924, 0.07786, 0.7839, 0.4796, 0.4939, 0.4836, 0.4865, 0.4836, 0.4865, 0.4796, 0.4939, 0.2185, 0.924, 0.4022, 0.9999, 0.4022, 0.9999, 0.2185, 0.924, 0.4787, 0.5022, 0.4796, 0.4939, 0.4796, 0.4939, 0.4787, 0.5022, 0.4022, 0.9999, 0.6013, 0.9999, 0.6013, 0.9999, 0.4022, 0.9999, 0.4809, 0.5101, 0.4787, 0.5022, 0.4787, 0.5022, 0.4809, 0.5101, 0.6013, 0.9999, 0.7857, 0.9236, 0.7857, 0.9236, 0.6013, 0.9999, 0.4858, 0.5167, 0.4809, 0.5101, 0.4809, 0.5101, 0.4858, 0.5167, 0.7857, 0.9236, 0.9253, 0.781, 0.9253, 0.781, 0.7857, 0.9236, 0.493, 0.5206, 0.4858, 0.5167, 0.4858, 0.5167, 0.493, 0.5206, 0.9253, 0.781, 0.9995, 0.5967, 0.9995, 0.5967, 0.9253, 0.781, 0.5013, 0.5212, 0.493, 0.5206, 0.493, 0.5206, 0.5013, 0.5212, 0.9995, 0.5967, 0.9982, 0.3989, 0.9982, 0.3989, 0.9995, 0.5967, 0.5094, 0.5188, 0.5013, 0.5212, 0.5013, 0.5212, 0.5094, 0.5188, 0.9982, 0.3989, 0.9219, 0.2164, 0.9219, 0.2164, 0.9982, 0.3989, 0.516, 0.5135, 0.5094, 0.5188, 0.5094, 0.5188, 0.516, 0.5135])
me_cylinder_002.materials.append(mat_vitre)
me_cylinder_002.update()
me_cylinder_006 = bpy.data.meshes.new('Cylinder.006')
me_cylinder_006.from_pydata([(0.0, 1.0, -1.0), (0.3827, 0.9239, -1.0), (0.7071, 0.7071, -1.0), (0.9239, 0.3827, -1.0), (1.0, 0.0, -1.0), (0.9239, -0.3827, -1.0), (0.7071, -0.7071, -1.0), (0.3827, -0.9239, -1.0), (0.0, -1.0, -1.0), (-0.3827, -0.9239, -1.0), (-0.7071, -0.7071, -1.0), (-0.9239, -0.3827, -1.0), (-1.0, 0.0, -1.0), (-0.9239, 0.3827, -1.0), (-0.7071, 0.7071, -1.0), (-0.3827, 0.9239, -1.0)], [], [(0, 1, 2, 3, 4, 5, 6, 7, 8, 9, 10, 11, 12, 13, 14, 15)])
_uv = me_cylinder_006.uv_layers.new(name='UVMap')
_uv.uv.foreach_set('vector', [0.75, 0.49, 0.8418, 0.4717, 0.9197, 0.4197, 0.9717, 0.3418, 0.99, 0.25, 0.9717, 0.1582, 0.9197, 0.08029, 0.8418, 0.02827, 0.75, 0.01, 0.6582, 0.02827, 0.5803, 0.08029, 0.5283, 0.1582, 0.51, 0.25, 0.5283, 0.3418, 0.5803, 0.4197, 0.6582, 0.4717])
me_cylinder_006.materials.append(mat_metal)
me_cylinder_006.update()
me_cylinder = bpy.data.meshes.new('Cylinder')
me_cylinder.from_pydata([(0.0, 1.0, -1.0), (0.0, 1.0, 1.0), (0.1951, 0.9808, -1.0), (0.1951, 0.9808, 1.0), (0.3827, 0.9239, -1.0), (0.3827, 0.9239, 1.0), (0.5556, 0.8315, -1.0), (0.5556, 0.8315, 1.0), (0.7071, 0.7071, -1.0), (0.7071, 0.7071, 1.0), (0.8315, 0.5556, -1.0), (0.8315, 0.5556, 1.0), (0.9239, 0.3827, -1.0), (0.9239, 0.3827, 1.0), (0.9808, 0.1951, -1.0), (0.9808, 0.1951, 1.0), (1.0, 0.0, -1.0), (1.0, 0.0, 1.0), (0.9808, -0.1951, -1.0), (0.9808, -0.1951, 1.0), (0.9239, -0.3827, -1.0), (0.9239, -0.3827, 1.0), (0.8315, -0.5556, -1.0), (0.8315, -0.5556, 1.0), (0.7071, -0.7071, -1.0), (0.7071, -0.7071, 1.0), (0.5556, -0.8315, -1.0), (0.5556, -0.8315, 1.0), (0.3827, -0.9239, -1.0), (0.3827, -0.9239, 1.0), (0.1951, -0.9808, -1.0), (0.1951, -0.9808, 1.0), (0.0, -1.0, -1.0), (0.0, -1.0, 1.0), (-0.1951, -0.9808, -1.0), (-0.1951, -0.9808, 1.0), (-0.3827, -0.9239, -1.0), (-0.3827, -0.9239, 1.0), (-0.5556, -0.8315, -1.0), (-0.5556, -0.8315, 1.0), (-0.7071, -0.7071, -1.0), (-0.7071, -0.7071, 1.0), (-0.8315, -0.5556, -1.0), (-0.8315, -0.5556, 1.0), (-0.9239, -0.3827, -1.0), (-0.9239, -0.3827, 1.0), (-0.9808, -0.1951, -1.0), (-0.9808, -0.1951, 1.0), (-1.0, 0.0, -1.0), (-1.0, 0.0, 1.0), (-0.9808, 0.1951, -1.0), (-0.9808, 0.1951, 1.0), (-0.9239, 0.3827, -1.0), (-0.9239, 0.3827, 1.0), (-0.8315, 0.5556, -1.0), (-0.8315, 0.5556, 1.0), (-0.7071, 0.7071, -1.0), (-0.7071, 0.7071, 1.0), (-0.5556, 0.8315, -1.0), (-0.5556, 0.8315, 1.0), (-0.3827, 0.9239, -1.0), (-0.3827, 0.9239, 1.0), (-0.1951, 0.9808, -1.0), (-0.1951, 0.9808, 1.0)], [], [(0, 1, 3, 2), (2, 3, 5, 4), (4, 5, 7, 6), (6, 7, 9, 8), (8, 9, 11, 10), (10, 11, 13, 12), (12, 13, 15, 14), (14, 15, 17, 16), (16, 17, 19, 18), (18, 19, 21, 20), (20, 21, 23, 22), (22, 23, 25, 24), (24, 25, 27, 26), (26, 27, 29, 28), (28, 29, 31, 30), (30, 31, 33, 32), (32, 33, 35, 34), (34, 35, 37, 36), (36, 37, 39, 38), (38, 39, 41, 40), (40, 41, 43, 42), (42, 43, 45, 44), (44, 45, 47, 46), (46, 47, 49, 48), (48, 49, 51, 50), (50, 51, 53, 52), (52, 53, 55, 54), (54, 55, 57, 56), (56, 57, 59, 58), (58, 59, 61, 60), (3, 1, 63, 61, 59, 57, 55, 53, 51, 49, 47, 45, 43, 41, 39, 37, 35, 33, 31, 29, 27, 25, 23, 21, 19, 17, 15, 13, 11, 9, 7, 5), (60, 61, 63, 62), (62, 63, 1, 0), (0, 2, 4, 6, 8, 10, 12, 14, 16, 18, 20, 22, 24, 26, 28, 30, 32, 34, 36, 38, 40, 42, 44, 46, 48, 50, 52, 54, 56, 58, 60, 62)])
_uv = me_cylinder.uv_layers.new(name='UVMap')
_uv.uv.foreach_set('vector', [1.0, 0.5, 1.0, 1.0, 0.9688, 1.0, 0.9688, 0.5, 0.9688, 0.5, 0.9688, 1.0, 0.9375, 1.0, 0.9375, 0.5, 0.9375, 0.5, 0.9375, 1.0, 0.9062, 1.0, 0.9062, 0.5, 0.9062, 0.5, 0.9062, 1.0, 0.875, 1.0, 0.875, 0.5, 0.875, 0.5, 0.875, 1.0, 0.8438, 1.0, 0.8438, 0.5, 0.8438, 0.5, 0.8438, 1.0, 0.8125, 1.0, 0.8125, 0.5, 0.8125, 0.5, 0.8125, 1.0, 0.7812, 1.0, 0.7812, 0.5, 0.7812, 0.5, 0.7812, 1.0, 0.75, 1.0, 0.75, 0.5, 0.75, 0.5, 0.75, 1.0, 0.7188, 1.0, 0.7188, 0.5, 0.7188, 0.5, 0.7188, 1.0, 0.6875, 1.0, 0.6875, 0.5, 0.6875, 0.5, 0.6875, 1.0, 0.6562, 1.0, 0.6562, 0.5, 0.6562, 0.5, 0.6562, 1.0, 0.625, 1.0, 0.625, 0.5, 0.625, 0.5, 0.625, 1.0, 0.5938, 1.0, 0.5938, 0.5, 0.5938, 0.5, 0.5938, 1.0, 0.5625, 1.0, 0.5625, 0.5, 0.5625, 0.5, 0.5625, 1.0, 0.5312, 1.0, 0.5312, 0.5, 0.5312, 0.5, 0.5312, 1.0, 0.5, 1.0, 0.5, 0.5, 0.5, 0.5, 0.5, 1.0, 0.4688, 1.0, 0.4688, 0.5, 0.4688, 0.5, 0.4688, 1.0, 0.4375, 1.0, 0.4375, 0.5, 0.4375, 0.5, 0.4375, 1.0, 0.4062, 1.0, 0.4062, 0.5, 0.4062, 0.5, 0.4062, 1.0, 0.375, 1.0, 0.375, 0.5, 0.375, 0.5, 0.375, 1.0, 0.3438, 1.0, 0.3438, 0.5, 0.3438, 0.5, 0.3438, 1.0, 0.3125, 1.0, 0.3125, 0.5, 0.3125, 0.5, 0.3125, 1.0, 0.2812, 1.0, 0.2812, 0.5, 0.2812, 0.5, 0.2812, 1.0, 0.25, 1.0, 0.25, 0.5, 0.25, 0.5, 0.25, 1.0, 0.2188, 1.0, 0.2188, 0.5, 0.2188, 0.5, 0.2188, 1.0, 0.1875, 1.0, 0.1875, 0.5, 0.1875, 0.5, 0.1875, 1.0, 0.1562, 1.0, 0.1562, 0.5, 0.1562, 0.5, 0.1562, 1.0, 0.125, 1.0, 0.125, 0.5, 0.125, 0.5, 0.125, 1.0, 0.09375, 1.0, 0.09375, 0.5, 0.09375, 0.5, 0.09375, 1.0, 0.0625, 1.0, 0.0625, 0.5, 0.2968, 0.4854, 0.25, 0.49, 0.2032, 0.4854, 0.1582, 0.4717, 0.1167, 0.4496, 0.08029, 0.4197, 0.05045, 0.3833, 0.02827, 0.3418, 0.01461, 0.2968, 0.01, 0.25, 0.01461, 0.2032, 0.02827, 0.1582, 0.05045, 0.1167, 0.08029, 0.08029, 0.1167, 0.05045, 0.1582, 0.02827, 0.2032, 0.01461, 0.25, 0.01, 0.2968, 0.01461, 0.3418, 0.02827, 0.3833, 0.05045, 0.4197, 0.08029, 0.4496, 0.1167, 0.4717, 0.1582, 0.4854, 0.2032, 0.49, 0.25, 0.4854, 0.2968, 0.4717, 0.3418, 0.4496, 0.3833, 0.4197, 0.4197, 0.3833, 0.4496, 0.3418, 0.4717, 0.0625, 0.5, 0.0625, 1.0, 0.03125, 1.0, 0.03125, 0.5, 0.03125, 0.5, 0.03125, 1.0, 0.0, 1.0, 0.0, 0.5, 0.75, 0.49, 0.7968, 0.4854, 0.8418, 0.4717, 0.8833, 0.4496, 0.9197, 0.4197, 0.9496, 0.3833, 0.9717, 0.3418, 0.9854, 0.2968, 0.99, 0.25, 0.9854, 0.2032, 0.9717, 0.1582, 0.9496, 0.1167, 0.9197, 0.08029, 0.8833, 0.05045, 0.8418, 0.02827, 0.7968, 0.01461, 0.75, 0.01, 0.7032, 0.01461, 0.6582, 0.02827, 0.6167, 0.05045, 0.5803, 0.08029, 0.5504, 0.1167, 0.5283, 0.1582, 0.5146, 0.2032, 0.51, 0.25, 0.5146, 0.2968, 0.5283, 0.3418, 0.5504, 0.3833, 0.5803, 0.4197, 0.6167, 0.4496, 0.6582, 0.4717, 0.7032, 0.4854])
me_cylinder.update()

# ---- curves / text
cu_beziercurve_001 = bpy.data.curves.new('BezierCurve.001', 'CURVE')
cu_beziercurve_001.dimensions = '3D'
_sp = cu_beziercurve_001.splines.new('BEZIER'); _sp.bezier_points.add(3)
_sp.bezier_points.foreach_set('co', [4.329, -4.132, -0.04752, 4.618, -3.152, -0.1967, 4.376, -1.634, 0.3848, 3.784, -1.523, 0.5807])
_sp.bezier_points.foreach_set('handle_left', [3.9, -4.286, 0.1442, 4.6, -3.205, -0.2163, 4.542, -1.931, 0.3615, 3.899, -1.581, 0.5807])
_sp.bezier_points.foreach_set('handle_right', [4.38, -4.113, -0.07042, 4.936, -2.229, 0.146, 4.176, -1.277, 0.4129, 3.668, -1.465, 0.5807])
for _p, _l, _r in zip(_sp.bezier_points, ['ALIGNED', 'ALIGNED', 'ALIGNED', 'ALIGNED'], ['ALIGNED', 'ALIGNED', 'ALIGNED', 'ALIGNED']): _p.handle_left_type = _l; _p.handle_right_type = _r
_sp.order_u = 0
_sp.order_v = 0
_sp = cu_beziercurve_001.splines.new('BEZIER'); _sp.bezier_points.add(1)
_sp.bezier_points.foreach_set('co', [3.842, -2.6, 0.1727, 3.822, -2.599, 0.1588])
_sp.bezier_points.foreach_set('handle_left', [3.842, -2.6, 0.1727, 3.822, -2.599, 0.1588])
_sp.bezier_points.foreach_set('handle_right', [3.842, -2.6, 0.1727, 3.822, -2.599, 0.1588])
for _p, _l, _r in zip(_sp.bezier_points, ['ALIGNED', 'ALIGNED'], ['ALIGNED', 'ALIGNED']): _p.handle_left_type = _l; _p.handle_right_type = _r
_sp.order_u = 0
_sp.order_v = 0
_sp.use_cyclic_u = True
cu_beziercurve_001.materials.append(mat_material_001)
cu_beziercurve_001.use_path = True
cu_beziercurve_001.bevel_resolution = 11
cu_beziercurve_001.bevel_depth = 0.09
cu_beziercurve_001.fill_mode = 'FULL'
cu_beziercurve_001.use_fill_caps = True

# ---- objects
ob_cylinder_001 = bpy.data.objects.new('Cylinder.001', me_cylinder_001)
ob_cylinder = bpy.data.objects.new('Cylinder', me_cylinder_002)
ob_beziercurve = bpy.data.objects.new('BezierCurve', cu_beziercurve_001)
ob_cylinder_005 = bpy.data.objects.new('Cylinder.005', me_cylinder_006)
ob_cylinder_006 = bpy.data.objects.new('Cylinder.006', me_cylinder)

# ---- transforms, parenting, visibility, modifiers, constraints
ob_cylinder_001.location = (-0.06539, 0.0, 0.6919)
ob_cylinder_001.scale = (1.468, 1.468, 0.2566)
ob_cylinder.location = (-0.06539, 0.0, 2.91)
ob_cylinder.scale = (1.113, 1.113, 1.969)
ob_beziercurve.location = (-2.829, 2.253, 0.06206)
ob_cylinder_005.location = (-0.06539, 0.0, 2.91)
ob_cylinder_005.scale = (1.113, 1.113, 1.969)
ob_cylinder_006.location = (1.046, 0.7276, 0.6091)
ob_cylinder_006.rotation_euler = (-4.952, 1.21, 1.908)
ob_cylinder_006.scale = (0.1192, 0.1372, 0.07231)

# ---- collection membership
col_collection.objects.link(ob_cylinder_001)
col_collection.objects.link(ob_cylinder)
col_collection.objects.link(ob_beziercurve)
col_collection.objects.link(ob_cylinder_005)
col_collection.objects.link(ob_cylinder_006)

# ---- scene / render settings (as saved in the file)
scene.frame_start = 1; scene.frame_end = 250; scene.frame_set(1)
scene.render.engine = 'BLENDER_EEVEE_NEXT'
scene.cycles.sampling_pattern = 'TABULATED_SOBOL'
scene.cycles.use_light_tree = False
scene.view_settings.view_transform = 'Filmic'
bpy.context.view_layer.update()

# ---- added for rendering (the .blend has no active camera and no usable light): camera, sun
cam_auto = bpy.data.cameras.new('AutoCamera')
cam_auto.lens = 50.0
cam_auto.sensor_width = 36.0
cam_auto.clip_end = 1000.0
ob_auto_camera = bpy.data.objects.new('AutoCamera', cam_auto)
scene.collection.objects.link(ob_auto_camera)
ob_auto_camera.location = (8.08952, -9.56178, 7.36306)
ob_auto_camera.rotation_euler = (1.09748, -7.21219e-08, 0.694738)
scene.camera = ob_auto_camera
light_auto_sun = bpy.data.lights.new('AutoSun', 'SUN')
light_auto_sun.energy = 3.0
light_auto_sun.angle = 0.0523599
ob_auto_sun = bpy.data.objects.new('AutoSun', light_auto_sun)
scene.collection.objects.link(ob_auto_sun)
ob_auto_sun.rotation_euler = (0.872665, 0.174533, 0.523599)
bpy.context.view_layer.update()
